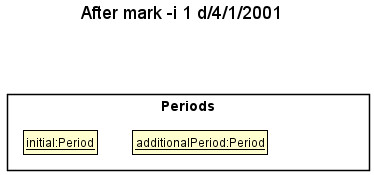

The diagram above was rendered by PlantUML. Its source (embedded in the PNG):
@startuml
!include style.puml
skinparam ClassFontColor #000000
skinparam ClassBorderColor #000000

title "After mark -i 1 d/4/1/2001"

package Periods <<Rectangle>>{
Class Period as "__initial:Period__"
Class P1 as "__additionalPeriod:Period__"
Class P2 as "__:Period__"

}

P1 -[hidden]left-> Period
P2 -[hidden]left-> Period
P1 -[hidden]right-> P2



hide P2
@enduml